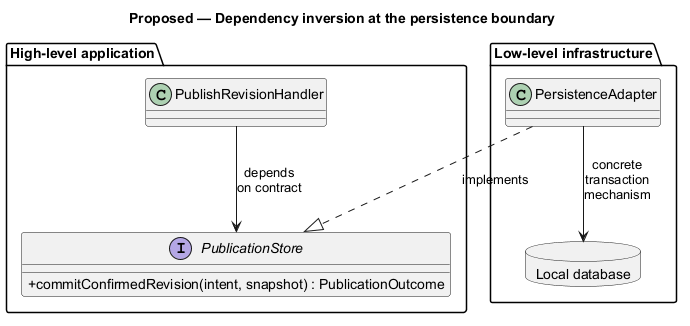

The diagram above was rendered by PlantUML. Its source (embedded in the PNG):
@startuml
' OWNER-MVP-2026-11-04 review: Reference / design method. Native Git/OO/data notation illustration, not a commitment to advanced product features.
allowmixing
title Proposed — Dependency inversion at the persistence boundary
skinparam backgroundColor white
skinparam shadowing false
skinparam defaultFontName Arial
skinparam classAttributeIconSize 0
skinparam maxMessageSize 65

package "High-level application" {
 class "PublishRevisionHandler" as H
 interface "PublicationStore" as P {
  +commitConfirmedRevision(intent, snapshot) : PublicationOutcome
 }
 H --> P : depends on contract
}
package "Low-level infrastructure" {
 class "PersistenceAdapter" as A
 database "Local database" as DB
 A --> DB : concrete transaction mechanism
}
A ..|> P : implements

@enduml